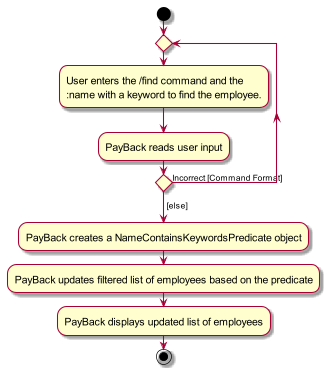

The diagram above was rendered by PlantUML. Its source (embedded in the PNG):
@startuml
skin rose
skinparam ActivityFontSize 15
skinparam ArrowFontSize 12

start
repeat
  :User enters the /find command and the
  :name with a keyword to find the employee.;
  :PayBack reads user input;
repeat while () is (Incorrect [Command Format])
->[else];
:PayBack creates a NameContainsKeywordsPredicate object;
:PayBack updates filtered list of employees based on the predicate;
:PayBack displays updated list of employees;
stop
@enduml